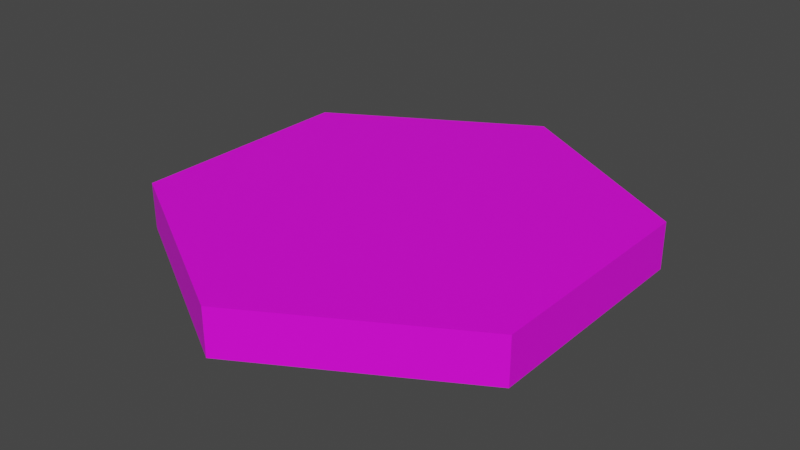 # Source: null_tile.blend  (saved by Blender 3.6.13; exported with 4.5.12 LTS)
import bpy
from mathutils import Matrix  # noqa: F401  (used for matrix-valued properties, if any)

bpy.ops.wm.read_factory_settings(use_empty=True)
scene = bpy.context.scene
scene.name = 'Scene'

# ---- collections
col_collection = bpy.data.collections.new('Collection'); scene.collection.children.link(col_collection)

# ---- images (referenced by path relative to the original .blend; pixels are not part of the script)
import os
ASSET_DIR = os.environ.get("B2B_ASSET_DIR", "")  # directory of the original .blend (textures are referenced by path, not embedded)
HERE = os.path.dirname(os.path.abspath(__file__))  # packed textures are extracted next to this script under _unpacked/

def load_image(name, relpath, width, height, colorspace="sRGB"):
    """Load a texture the original file referenced (path relative to the .blend, or extracted next to this script)."""
    p = next((c for c in (os.path.join(HERE, relpath), os.path.join(ASSET_DIR, relpath)) if relpath and os.path.exists(c)), "")
    if p:
        img = bpy.data.images.load(p, check_existing=True)
        img.name = name
    else:  # same state as the original file: an image datablock whose file is absent (Cycles renders it pink)
        img = bpy.data.images.new(name, width, height)
        img.source = "FILE"
        img.filepath = "//" + (relpath or name)
    img.colorspace_settings.name = colorspace
    return img
img_base_palette_png_002 = load_image('base_palette.png.002', 'base_palette.png', 1024, 1024, 'sRGB')

# ---- materials (node trees are filled in below, after node groups)
mat_basepalette = bpy.data.materials.new('BasePalette')
mat_basepalette.alpha_threshold = 0.0
mat_basepalette.use_transparent_shadow = False
mat_basepalette.roughness = 0.5
mat_basepalette.line_color = (0.0, 0.0, 0.0, 1.0)

# ---- material node trees
mat_basepalette.use_nodes = True; mat_basepalette.node_tree.nodes.clear()
_N = mat_basepalette.node_tree.nodes; _L = mat_basepalette.node_tree.links
n0 = _N.new('ShaderNodeOutputMaterial'); n0.name = 'Material Output'; n0.location = (300, 300)
n1 = _N.new('ShaderNodeBsdfPrincipled'); n1.name = 'Principled BSDF'; n1.location = (10, 300)
n1.distribution = 'GGX'
n1.subsurface_method = 'RANDOM_WALK_SKIN'
n1.inputs[3].default_value = 1.45
n1.inputs[27].default_value = (0.0, 0.0, 0.0, 1.0)
n1.inputs[28].default_value = 1.0
n2 = _N.new('ShaderNodeTexImage'); n2.name = 'Image Texture'; n2.location = (-464, 137)
n2.image = img_base_palette_png_002
_L.new(n1.outputs[0], n0.inputs[0])
_L.new(n2.outputs[0], n1.inputs[0])
n0.is_active_output = True

# ---- world
world_world = bpy.data.worlds.new('World'); scene.world = world_world
world_world.use_nodes = True; world_world.node_tree.nodes.clear()
_N = world_world.node_tree.nodes; _L = world_world.node_tree.links
n0 = _N.new('ShaderNodeOutputWorld'); n0.name = 'World Output'; n0.location = (300, 300)
n1 = _N.new('ShaderNodeBackground'); n1.name = 'Background'; n1.location = (10, 300)
n1.inputs[0].default_value = (0.05088, 0.05088, 0.05088, 1.0)
_L.new(n1.outputs[0], n0.inputs[0])
n0.is_active_output = True
world_world.color = (0.05088, 0.05088, 0.05088)
world_world.use_sun_shadow = False
world_world.sun_shadow_jitter_overblur = 0.0

# ---- meshes
me_cylinder = bpy.data.meshes.new('Cylinder')
me_cylinder.from_pydata([(-5.262e-09, 1.0, -3.725e-08), (-5.262e-09, 0.9194, 0.2), (0.866, 0.5, -3.725e-08), (0.7962, 0.4597, 0.2), (0.866, -0.5, -3.725e-08), (0.7962, -0.4597, 0.2), (-5.262e-09, -1.0, -3.725e-08), (-5.262e-09, -0.9194, 0.2), (-0.866, -0.5, -3.725e-08), (-0.7962, -0.4597, 0.2), (-0.866, 0.5, -3.725e-08), (-0.7962, 0.4597, 0.2), (0.866, 0.5, 0.2), (-5.262e-09, 1.0, 0.2), (0.866, -0.5, 0.2), (-5.262e-09, -1.0, 0.2), (-0.866, -0.5, 0.2), (-0.866, 0.5, 0.2)], [], [(0, 13, 12, 2), (2, 12, 14, 4), (4, 14, 15, 6), (6, 15, 16, 8), (3, 1, 11, 9, 7, 5), (8, 16, 17, 10), (10, 17, 13, 0), (0, 2, 4, 6, 8, 10), (1, 3, 12, 13), (3, 5, 14, 12), (5, 7, 15, 14), (7, 9, 16, 15), (9, 11, 17, 16), (11, 1, 13, 17)])
_uv = me_cylinder.uv_layers.new(name='UVMap')
_uv.uv.foreach_set('vector', [0.008467, 0.9908, 0.008467, 0.9908, 0.008467, 0.9908, 0.008467, 0.9908, 0.008467, 0.9908, 0.008467, 0.9908, 0.008467, 0.9908, 0.008467, 0.9908, 0.008467, 0.9908, 0.008467, 0.9908, 0.008467, 0.9908, 0.008467, 0.9908, 0.008467, 0.9908, 0.008467, 0.9908, 0.008467, 0.9908, 0.008467, 0.9908, 0.008467, 0.9908, 0.008467, 0.9908, 0.008467, 0.9908, 0.008467, 0.9908, 0.008467, 0.9908, 0.008467, 0.9908, 0.008467, 0.9908, 0.008467, 0.9908, 0.008467, 0.9908, 0.008467, 0.9908, 0.008467, 0.9908, 0.008467, 0.9908, 0.008467, 0.9908, 0.008467, 0.9908, 0.008467, 0.9908, 0.008467, 0.9908, 0.008467, 0.9908, 0.008467, 0.9908, 0.008467, 0.9908, 0.008467, 0.9908, 0.4596, 0.9537, 0.4596, 0.9537, 0.4596, 0.9537, 0.4596, 0.9537, 0.4596, 0.9537, 0.4596, 0.9537, 0.4596, 0.9537, 0.4596, 0.9537, 0.4596, 0.9537, 0.4596, 0.9537, 0.4596, 0.9537, 0.4596, 0.9537, 0.4596, 0.9537, 0.4596, 0.9537, 0.4596, 0.9537, 0.4596, 0.9537, 0.4596, 0.9537, 0.4596, 0.9537, 0.4596, 0.9537, 0.4596, 0.9537, 0.4596, 0.9537, 0.4596, 0.9537, 0.4596, 0.9537, 0.4596, 0.9537])
me_cylinder.materials.append(mat_basepalette)
me_cylinder.update()

# ---- objects
ob_nulltile = bpy.data.objects.new('NullTile', me_cylinder)

# ---- transforms, parenting, visibility, modifiers, constraints
ob_nulltile.location = (0.0, 0.0, 0.0)

# ---- collection membership
col_collection.objects.link(ob_nulltile)

# ---- scene / render settings (as saved in the file)
scene.frame_start = 1; scene.frame_end = 250; scene.frame_set(18)
scene.render.engine = 'BLENDER_EEVEE_NEXT'
scene.cycles.sampling_pattern = 'TABULATED_SOBOL'
scene.view_settings.view_transform = 'Filmic'
bpy.context.view_layer.update()

# ---- added for rendering (the .blend has no active camera and no usable light): camera, sun
cam_auto = bpy.data.cameras.new('AutoCamera')
cam_auto.lens = 50.0
cam_auto.sensor_width = 36.0
cam_auto.clip_end = 1000.0
ob_auto_camera = bpy.data.objects.new('AutoCamera', cam_auto)
scene.collection.objects.link(ob_auto_camera)
ob_auto_camera.location = (2.4549, -2.94587, 2.06392)
ob_auto_camera.rotation_euler = (1.09748, -7.21219e-08, 0.694738)
scene.camera = ob_auto_camera
light_auto_sun = bpy.data.lights.new('AutoSun', 'SUN')
light_auto_sun.energy = 3.0
light_auto_sun.angle = 0.0523599
ob_auto_sun = bpy.data.objects.new('AutoSun', light_auto_sun)
scene.collection.objects.link(ob_auto_sun)
ob_auto_sun.rotation_euler = (0.872665, 0.174533, 0.523599)
bpy.context.view_layer.update()
